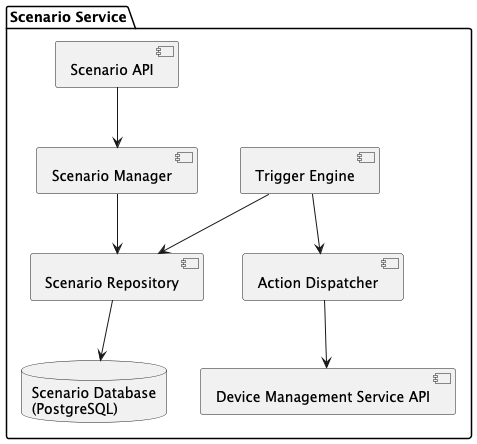

The diagram above was rendered by PlantUML. Its source (embedded in the PNG):
@startuml
package "Scenario Service" {

    [Scenario API] --> [Scenario Manager]
    [Scenario Manager] --> [Scenario Repository]

    [Trigger Engine] --> [Scenario Repository]
    [Trigger Engine] --> [Action Dispatcher]

    [Action Dispatcher] --> [Device Management Service API]

    database "Scenario Database\n(PostgreSQL)" as ScenarioDb
    [Scenario Repository] --> ScenarioDb
}
@enduml